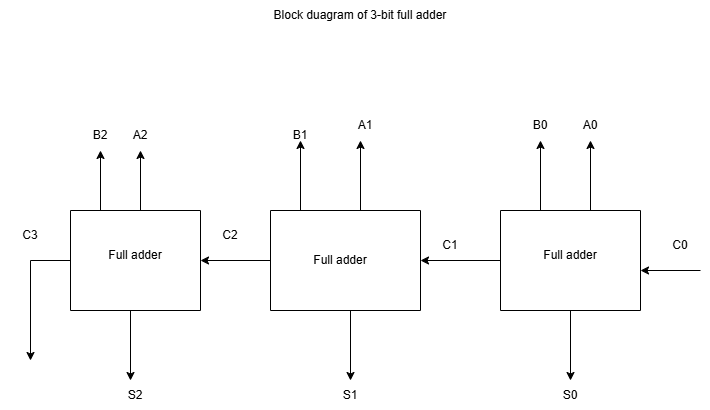

The diagram above was exported from draw.io. Its source (the exported page's mxGraphModel, read from the mxfile embedded in the PNG):
<mxGraphModel dx="692" dy="547" grid="1" gridSize="10" guides="1" tooltips="1" connect="1" arrows="1" fold="1" page="1" pageScale="1" pageWidth="850" pageHeight="1100" math="0" shadow="0">
  <root>
    <mxCell id="0" />
    <mxCell id="1" parent="0" />
    <mxCell id="tii4Fqhui8ZPpXPwbjIR-1" parent="1" style="swimlane;startSize=0;" value="" vertex="1">
      <mxGeometry height="100" width="130" x="420" y="320" as="geometry" />
    </mxCell>
    <mxCell id="tii4Fqhui8ZPpXPwbjIR-2" edge="1" parent="tii4Fqhui8ZPpXPwbjIR-1" style="endArrow=none;html=1;rounded=0;" value="">
      <mxGeometry height="50" relative="1" width="50" as="geometry">
        <mxPoint y="50" as="sourcePoint" />
        <mxPoint x="-40" y="50" as="targetPoint" />
      </mxGeometry>
    </mxCell>
    <mxCell id="tii4Fqhui8ZPpXPwbjIR-3" edge="1" parent="tii4Fqhui8ZPpXPwbjIR-1" style="endArrow=classic;html=1;rounded=0;" value="">
      <mxGeometry height="50" relative="1" width="50" as="geometry">
        <mxPoint x="60" y="100" as="sourcePoint" />
        <mxPoint x="60" y="170" as="targetPoint" />
      </mxGeometry>
    </mxCell>
    <mxCell id="tii4Fqhui8ZPpXPwbjIR-4" parent="tii4Fqhui8ZPpXPwbjIR-1" style="text;html=1;whiteSpace=wrap;strokeColor=none;fillColor=none;align=center;verticalAlign=middle;rounded=0;" value="Full adder" vertex="1">
      <mxGeometry height="30" width="60" x="35" y="30" as="geometry" />
    </mxCell>
    <mxCell id="tii4Fqhui8ZPpXPwbjIR-5" parent="1" style="swimlane;startSize=0;" value="" vertex="1">
      <mxGeometry height="100" width="150" x="620" y="320" as="geometry" />
    </mxCell>
    <mxCell id="tii4Fqhui8ZPpXPwbjIR-6" edge="1" parent="tii4Fqhui8ZPpXPwbjIR-5" style="endArrow=classic;html=1;rounded=0;entryX=1;entryY=0.5;entryDx=0;entryDy=0;" target="tii4Fqhui8ZPpXPwbjIR-1" value="">
      <mxGeometry height="50" relative="1" width="50" as="geometry">
        <mxPoint y="50" as="sourcePoint" />
        <mxPoint x="50" as="targetPoint" />
      </mxGeometry>
    </mxCell>
    <mxCell id="tii4Fqhui8ZPpXPwbjIR-7" edge="1" parent="tii4Fqhui8ZPpXPwbjIR-5" style="endArrow=classic;html=1;rounded=0;" value="">
      <mxGeometry height="50" relative="1" width="50" as="geometry">
        <mxPoint x="80" y="100" as="sourcePoint" />
        <mxPoint x="80" y="170" as="targetPoint" />
      </mxGeometry>
    </mxCell>
    <mxCell id="tii4Fqhui8ZPpXPwbjIR-8" parent="tii4Fqhui8ZPpXPwbjIR-5" style="text;html=1;whiteSpace=wrap;strokeColor=none;fillColor=none;align=center;verticalAlign=middle;rounded=0;" value="Full adder" vertex="1">
      <mxGeometry height="30" width="60" x="40" y="35" as="geometry" />
    </mxCell>
    <mxCell id="tii4Fqhui8ZPpXPwbjIR-9" edge="1" parent="tii4Fqhui8ZPpXPwbjIR-5" style="endArrow=classic;html=1;rounded=0;" value="">
      <mxGeometry height="50" relative="1" width="50" as="geometry">
        <mxPoint x="-240" y="50" as="sourcePoint" />
        <mxPoint x="-240" y="150" as="targetPoint" />
      </mxGeometry>
    </mxCell>
    <mxCell id="tii4Fqhui8ZPpXPwbjIR-10" parent="1" style="swimlane;startSize=0;" value="" vertex="1">
      <mxGeometry height="100" width="140" x="850" y="320" as="geometry" />
    </mxCell>
    <mxCell id="tii4Fqhui8ZPpXPwbjIR-11" edge="1" parent="tii4Fqhui8ZPpXPwbjIR-10" style="endArrow=classic;html=1;rounded=0;entryX=1;entryY=0.5;entryDx=0;entryDy=0;" target="tii4Fqhui8ZPpXPwbjIR-5" value="">
      <mxGeometry height="50" relative="1" width="50" as="geometry">
        <mxPoint y="50" as="sourcePoint" />
        <mxPoint x="50" as="targetPoint" />
      </mxGeometry>
    </mxCell>
    <mxCell id="tii4Fqhui8ZPpXPwbjIR-12" edge="1" parent="tii4Fqhui8ZPpXPwbjIR-10" style="endArrow=classic;html=1;rounded=0;" value="">
      <mxGeometry height="50" relative="1" width="50" as="geometry">
        <mxPoint x="70" y="100" as="sourcePoint" />
        <mxPoint x="70" y="170" as="targetPoint" />
      </mxGeometry>
    </mxCell>
    <mxCell id="tii4Fqhui8ZPpXPwbjIR-13" parent="tii4Fqhui8ZPpXPwbjIR-10" style="text;html=1;whiteSpace=wrap;strokeColor=none;fillColor=none;align=center;verticalAlign=middle;rounded=0;" value="Full adder" vertex="1">
      <mxGeometry height="30" width="60" x="40" y="30" as="geometry" />
    </mxCell>
    <mxCell id="tii4Fqhui8ZPpXPwbjIR-14" edge="1" parent="1" style="endArrow=classic;html=1;rounded=0;" value="">
      <mxGeometry height="50" relative="1" width="50" as="geometry">
        <mxPoint x="650" y="320" as="sourcePoint" />
        <mxPoint x="650" y="250" as="targetPoint" />
      </mxGeometry>
    </mxCell>
    <mxCell id="tii4Fqhui8ZPpXPwbjIR-15" edge="1" parent="1" style="endArrow=classic;html=1;rounded=0;" value="">
      <mxGeometry height="50" relative="1" width="50" as="geometry">
        <mxPoint x="710" y="320" as="sourcePoint" />
        <mxPoint x="710" y="250" as="targetPoint" />
      </mxGeometry>
    </mxCell>
    <mxCell id="tii4Fqhui8ZPpXPwbjIR-16" edge="1" parent="1" style="endArrow=classic;html=1;rounded=0;" value="">
      <mxGeometry height="50" relative="1" width="50" as="geometry">
        <mxPoint x="890" y="320" as="sourcePoint" />
        <mxPoint x="890" y="250" as="targetPoint" />
      </mxGeometry>
    </mxCell>
    <mxCell id="tii4Fqhui8ZPpXPwbjIR-17" edge="1" parent="1" style="endArrow=classic;html=1;rounded=0;" value="">
      <mxGeometry height="50" relative="1" width="50" as="geometry">
        <mxPoint x="940" y="320" as="sourcePoint" />
        <mxPoint x="940" y="250" as="targetPoint" />
      </mxGeometry>
    </mxCell>
    <mxCell id="tii4Fqhui8ZPpXPwbjIR-18" edge="1" parent="1" style="endArrow=classic;html=1;rounded=0;" value="">
      <mxGeometry height="50" relative="1" width="50" as="geometry">
        <mxPoint x="450" y="320" as="sourcePoint" />
        <mxPoint x="450" y="260" as="targetPoint" />
      </mxGeometry>
    </mxCell>
    <mxCell id="tii4Fqhui8ZPpXPwbjIR-19" edge="1" parent="1" style="endArrow=classic;html=1;rounded=0;" value="">
      <mxGeometry height="50" relative="1" width="50" as="geometry">
        <mxPoint x="490" y="320" as="sourcePoint" />
        <mxPoint x="490" y="260" as="targetPoint" />
      </mxGeometry>
    </mxCell>
    <mxCell id="tii4Fqhui8ZPpXPwbjIR-20" edge="1" parent="1" style="endArrow=classic;html=1;rounded=0;entryX=1;entryY=0.5;entryDx=0;entryDy=0;" value="">
      <mxGeometry height="50" relative="1" width="50" as="geometry">
        <mxPoint x="1050" y="380" as="sourcePoint" />
        <mxPoint x="990" y="380" as="targetPoint" />
      </mxGeometry>
    </mxCell>
    <mxCell id="tii4Fqhui8ZPpXPwbjIR-21" parent="1" style="text;html=1;whiteSpace=wrap;strokeColor=none;fillColor=none;align=center;verticalAlign=middle;rounded=0;" value="A1" vertex="1">
      <mxGeometry height="30" width="60" x="685" y="220" as="geometry" />
    </mxCell>
    <mxCell id="tii4Fqhui8ZPpXPwbjIR-22" parent="1" style="text;html=1;whiteSpace=wrap;strokeColor=none;fillColor=none;align=center;verticalAlign=middle;rounded=0;" value="B1" vertex="1">
      <mxGeometry height="30" width="60" x="620" y="230" as="geometry" />
    </mxCell>
    <mxCell id="tii4Fqhui8ZPpXPwbjIR-23" parent="1" style="text;html=1;whiteSpace=wrap;strokeColor=none;fillColor=none;align=center;verticalAlign=middle;rounded=0;" value="B0" vertex="1">
      <mxGeometry height="30" width="60" x="860" y="220" as="geometry" />
    </mxCell>
    <mxCell id="tii4Fqhui8ZPpXPwbjIR-24" parent="1" style="text;html=1;whiteSpace=wrap;strokeColor=none;fillColor=none;align=center;verticalAlign=middle;rounded=0;" value="A0" vertex="1">
      <mxGeometry height="30" width="60" x="910" y="220" as="geometry" />
    </mxCell>
    <mxCell id="tii4Fqhui8ZPpXPwbjIR-25" parent="1" style="text;html=1;whiteSpace=wrap;strokeColor=none;fillColor=none;align=center;verticalAlign=middle;rounded=0;" value="A2" vertex="1">
      <mxGeometry height="30" width="60" x="460" y="230" as="geometry" />
    </mxCell>
    <mxCell id="tii4Fqhui8ZPpXPwbjIR-26" parent="1" style="text;html=1;whiteSpace=wrap;strokeColor=none;fillColor=none;align=center;verticalAlign=middle;rounded=0;" value="B2" vertex="1">
      <mxGeometry height="30" width="60" x="420" y="230" as="geometry" />
    </mxCell>
    <mxCell id="tii4Fqhui8ZPpXPwbjIR-27" parent="1" style="text;html=1;whiteSpace=wrap;strokeColor=none;fillColor=none;align=center;verticalAlign=middle;rounded=0;" value="C0" vertex="1">
      <mxGeometry height="30" width="60" x="1000" y="340" as="geometry" />
    </mxCell>
    <mxCell id="tii4Fqhui8ZPpXPwbjIR-28" parent="1" style="text;html=1;whiteSpace=wrap;strokeColor=none;fillColor=none;align=center;verticalAlign=middle;rounded=0;" value="C1" vertex="1">
      <mxGeometry height="30" width="60" x="770" y="340" as="geometry" />
    </mxCell>
    <mxCell id="tii4Fqhui8ZPpXPwbjIR-29" parent="1" style="text;html=1;whiteSpace=wrap;strokeColor=none;fillColor=none;align=center;verticalAlign=middle;rounded=0;" value="C2" vertex="1">
      <mxGeometry height="30" width="60" x="550" y="330" as="geometry" />
    </mxCell>
    <mxCell id="tii4Fqhui8ZPpXPwbjIR-30" parent="1" style="text;html=1;whiteSpace=wrap;strokeColor=none;fillColor=none;align=center;verticalAlign=middle;rounded=0;" value="C3" vertex="1">
      <mxGeometry height="30" width="60" x="350" y="330" as="geometry" />
    </mxCell>
    <mxCell id="tii4Fqhui8ZPpXPwbjIR-31" parent="1" style="text;html=1;whiteSpace=wrap;strokeColor=none;fillColor=none;align=center;verticalAlign=middle;rounded=0;" value="S0" vertex="1">
      <mxGeometry height="30" width="60" x="890" y="490" as="geometry" />
    </mxCell>
    <mxCell id="tii4Fqhui8ZPpXPwbjIR-32" parent="1" style="text;html=1;whiteSpace=wrap;strokeColor=none;fillColor=none;align=center;verticalAlign=middle;rounded=0;" value="S1" vertex="1">
      <mxGeometry height="30" width="60" x="670" y="490" as="geometry" />
    </mxCell>
    <mxCell id="tii4Fqhui8ZPpXPwbjIR-33" parent="1" style="text;html=1;whiteSpace=wrap;strokeColor=none;fillColor=none;align=center;verticalAlign=middle;rounded=0;" value="S2" vertex="1">
      <mxGeometry height="30" width="60" x="455" y="490" as="geometry" />
    </mxCell>
    <mxCell id="tii4Fqhui8ZPpXPwbjIR-34" parent="1" style="text;html=1;whiteSpace=wrap;strokeColor=none;fillColor=none;align=center;verticalAlign=middle;rounded=0;" value="Block duagram of 3-bit full adder" vertex="1">
      <mxGeometry height="30" width="390" x="515" y="110" as="geometry" />
    </mxCell>
  </root>
</mxGraphModel>